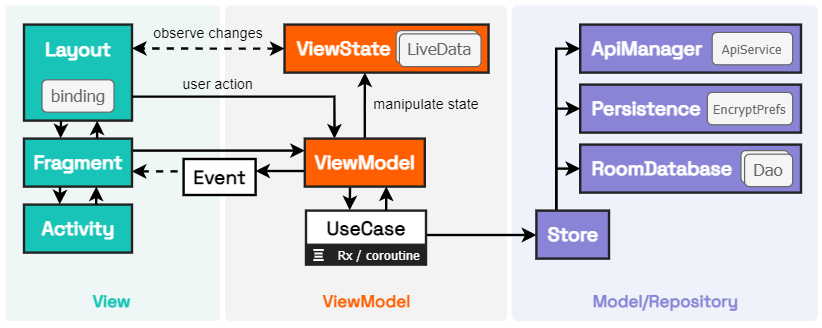

The diagram above was exported from draw.io. Its source (the exported page's mxGraphModel, read from the mxfile embedded in the PNG):
<mxGraphModel dx="861" dy="467" grid="1" gridSize="5" guides="1" tooltips="1" connect="1" arrows="1" fold="1" page="1" pageScale="1" pageWidth="827" pageHeight="1169" math="0" shadow="0">
  <root>
    <mxCell id="0" />
    <mxCell id="1" parent="0" />
    <mxCell id="2" value="" style="shape=ext;double=1;rounded=0;whiteSpace=wrap;html=1;fontColor=#8A84D6;strokeColor=none;fillColor=#FFFFFF;" vertex="1" parent="1">
      <mxGeometry x="118" y="985" width="684" height="271" as="geometry" />
    </mxCell>
    <mxCell id="3" value="" style="rounded=1;whiteSpace=wrap;html=1;arcSize=2;strokeColor=none;fillOpacity=50;fillColor=#DFF0EE;" vertex="1" parent="1">
      <mxGeometry x="122" y="989" width="179" height="263" as="geometry" />
    </mxCell>
    <mxCell id="4" value="" style="rounded=1;whiteSpace=wrap;html=1;arcSize=2;strokeColor=none;fillOpacity=50;fillColor=#E7E8E9;editable=1;expand=0;movable=1;cloneable=0;deletable=0;resizable=1;rotatable=0;" vertex="1" parent="1">
      <mxGeometry x="305" y="989" width="235" height="263" as="geometry" />
    </mxCell>
    <mxCell id="5" value="" style="rounded=1;whiteSpace=wrap;html=1;arcSize=2;strokeColor=none;fillOpacity=50;fillColor=#DDE5F5;" vertex="1" parent="1">
      <mxGeometry x="544" y="989" width="255" height="263" as="geometry" />
    </mxCell>
    <mxCell id="6" value="View" style="text;html=1;strokeColor=none;fillColor=none;align=center;verticalAlign=middle;whiteSpace=wrap;rounded=0;labelBackgroundColor=none;fontSize=14;fontStyle=1;fillOpacity=40;fontFamily=Space Grotesk;fontColor=#17C4B7;fontSource=https%3A%2F%2Ffonts.googleapis.com%2Fcss%3Ffamily%3DSpace%2BGrotesk;" vertex="1" parent="1">
      <mxGeometry x="181" y="1225" width="60" height="20" as="geometry" />
    </mxCell>
    <mxCell id="7" value="&lt;font style=&quot;font-size: 16px&quot;&gt;Layout&lt;br&gt;&lt;br&gt;&lt;br&gt;&lt;/font&gt;" style="rounded=1;whiteSpace=wrap;html=1;fontSize=16;verticalAlign=middle;strokeWidth=2;fontColor=#FFFFFF;arcSize=0;fillColor=#17C4B7;strokeColor=#222222;fontFamily=Space Grotesk;fontSource=https%3A%2F%2Ffonts.googleapis.com%2Fcss%3Ffamily%3DSpace%2BGrotesk;fontStyle=1" vertex="1" parent="1">
      <mxGeometry x="137.5" y="1005" width="90" height="80" as="geometry" />
    </mxCell>
    <mxCell id="8" value="&lt;font style=&quot;font-size: 16px&quot;&gt;Event&lt;/font&gt;" style="rounded=1;whiteSpace=wrap;html=1;fontSize=16;strokeWidth=2;arcSize=0;fontFamily=Space Grotesk;fontSource=https%3A%2F%2Ffonts.googleapis.com%2Fcss%3Ffamily%3DSpace%2BGrotesk;fontStyle=1" vertex="1" parent="1">
      <mxGeometry x="270.5" y="1117" width="60" height="30" as="geometry" />
    </mxCell>
    <mxCell id="9" value="&lt;font style=&quot;font-size: 14px;&quot;&gt;binding&lt;/font&gt;" style="rounded=1;whiteSpace=wrap;html=1;fillColor=#f5f5f5;fontSize=14;align=center;verticalAlign=middle;fontFamily=Tahoma;strokeColor=#666666;fontColor=#666666;" vertex="1" parent="1">
      <mxGeometry x="152.5" y="1051" width="60" height="27" as="geometry" />
    </mxCell>
    <mxCell id="10" value="&lt;span style=&quot;font-size: 12px&quot;&gt;observe changes&lt;/span&gt;" style="text;html=1;resizable=0;points=[];align=center;verticalAlign=middle;labelBackgroundColor=none;fontSize=16;fontColor=#000000;" vertex="1" connectable="0" parent="1">
      <mxGeometry x="282" y="1023" as="geometry">
        <mxPoint x="8.5" y="-12" as="offset" />
      </mxGeometry>
    </mxCell>
    <mxCell id="11" value="&lt;font style=&quot;font-size: 12px&quot; color=&quot;#000000&quot;&gt;user action&lt;/font&gt;" style="text;html=1;resizable=0;points=[];align=center;verticalAlign=middle;labelBackgroundColor=none;fontSize=17;fontColor=#4E668A;" vertex="1" connectable="0" parent="1">
      <mxGeometry x="298.5" y="1061.5033333333333" as="geometry">
        <mxPoint y="-9" as="offset" />
      </mxGeometry>
    </mxCell>
    <mxCell id="12" style="edgeStyle=orthogonalEdgeStyle;rounded=0;orthogonalLoop=1;jettySize=auto;html=1;exitX=1;exitY=0.25;exitDx=0;exitDy=0;strokeWidth=2;fontSize=19;startArrow=none;startFill=0;entryX=0;entryY=0.25;entryDx=0;entryDy=0;" edge="1" source="14" target="29" parent="1">
      <mxGeometry relative="1" as="geometry">
        <Array as="points" />
        <mxPoint x="371.16666666666674" y="1105.3333333333335" as="targetPoint" />
      </mxGeometry>
    </mxCell>
    <mxCell id="13" style="edgeStyle=orthogonalEdgeStyle;rounded=0;orthogonalLoop=1;jettySize=auto;html=1;exitX=0.998;exitY=0.683;exitDx=0;exitDy=0;startArrow=classic;startFill=1;endArrow=none;endFill=0;strokeWidth=2;fontSize=16;fontColor=#6280AD;exitPerimeter=0;entryX=-0.004;entryY=0.344;entryDx=0;entryDy=0;entryPerimeter=0;dashed=1;" edge="1" source="14" target="8" parent="1">
      <mxGeometry relative="1" as="geometry">
        <mxPoint x="270.5" y="1127" as="targetPoint" />
      </mxGeometry>
    </mxCell>
    <mxCell id="14" value="&lt;font style=&quot;font-size: 16px&quot;&gt;Fragment&lt;/font&gt;" style="rounded=1;whiteSpace=wrap;html=1;fontSize=16;verticalAlign=middle;strokeWidth=2;fontColor=#FFFFFF;arcSize=0;fillColor=#17C4B7;strokeColor=#222222;fontFamily=Space Grotesk;fontSource=https%3A%2F%2Ffonts.googleapis.com%2Fcss%3Ffamily%3DSpace%2BGrotesk;fontStyle=1" vertex="1" parent="1">
      <mxGeometry x="137.5" y="1100" width="90" height="40" as="geometry" />
    </mxCell>
    <mxCell id="15" style="edgeStyle=orthogonalEdgeStyle;rounded=0;orthogonalLoop=1;jettySize=auto;html=1;endArrow=classic;endFill=1;strokeWidth=2;fontSize=16;dashed=1;fillColor=#dae8fc;strokeColor=#000000;startArrow=classic;startFill=1;exitX=0;exitY=0.5;exitDx=0;exitDy=0;" edge="1" source="43" parent="1">
      <mxGeometry relative="1" as="geometry">
        <mxPoint x="350.5" y="1024.83" as="sourcePoint" />
        <mxPoint x="227.5" y="1024.83" as="targetPoint" />
      </mxGeometry>
    </mxCell>
    <mxCell id="16" style="edgeStyle=orthogonalEdgeStyle;rounded=0;orthogonalLoop=1;jettySize=auto;html=1;entryX=0.247;entryY=0;entryDx=0;entryDy=0;startArrow=none;startFill=0;endArrow=classic;endFill=1;strokeColor=#000000;strokeWidth=2;fontSize=17;fontColor=#4E668A;exitX=1;exitY=0.75;exitDx=0;exitDy=0;entryPerimeter=0;" edge="1" source="7" target="29" parent="1">
      <mxGeometry relative="1" as="geometry">
        <mxPoint x="232.5" y="1065" as="sourcePoint" />
        <Array as="points">
          <mxPoint x="396" y="1065" />
        </Array>
        <mxPoint x="396.16666666666674" y="1095.3333333333335" as="targetPoint" />
      </mxGeometry>
    </mxCell>
    <mxCell id="17" value="&lt;font style=&quot;font-size: 14px;&quot;&gt;Model/Repository&lt;/font&gt;" style="text;html=1;strokeColor=none;fillColor=none;align=center;verticalAlign=middle;whiteSpace=wrap;rounded=0;labelBackgroundColor=none;fontSize=14;fontStyle=1;fillOpacity=40;fontColor=#8A84D6;fontFamily=Space Grotesk;fontSource=https%3A%2F%2Ffonts.googleapis.com%2Fcss%3Ffamily%3DSpace%2BGrotesk;" vertex="1" parent="1">
      <mxGeometry x="574.7240433212996" y="1225" width="194.54873646209387" height="20" as="geometry" />
    </mxCell>
    <mxCell id="18" value="&amp;nbsp; RoomDatabase" style="rounded=1;whiteSpace=wrap;html=1;fontSize=16;align=left;strokeWidth=2;fontColor=#FFFFFF;arcSize=0;fillColor=#8A84D6;strokeColor=#222222;fontFamily=Space Grotesk;fontSource=https%3A%2F%2Ffonts.googleapis.com%2Fcss%3Ffamily%3DSpace%2BGrotesk;fontStyle=1" vertex="1" parent="1">
      <mxGeometry x="601" y="1105" width="184" height="40" as="geometry" />
    </mxCell>
    <mxCell id="19" style="edgeStyle=orthogonalEdgeStyle;rounded=0;orthogonalLoop=1;jettySize=auto;html=1;exitX=0;exitY=0.5;exitDx=0;exitDy=0;startArrow=classic;startFill=1;endArrow=none;endFill=0;strokeColor=#000000;strokeWidth=2;fontSize=17;fontColor=#4D4D4D;" edge="1" source="20" parent="1">
      <mxGeometry relative="1" as="geometry">
        <mxPoint x="581" y="1160" as="targetPoint" />
        <Array as="points">
          <mxPoint x="581" y="1075" />
          <mxPoint x="581" y="1160" />
        </Array>
      </mxGeometry>
    </mxCell>
    <mxCell id="20" value="&lt;span style=&quot;font-size: 16px&quot;&gt;&amp;nbsp; Persistence&lt;/span&gt;" style="rounded=1;whiteSpace=wrap;html=1;fontSize=16;strokeWidth=2;fontColor=#FFFFFF;arcSize=0;fillColor=#8A84D6;strokeColor=#222222;align=left;fontFamily=Space Grotesk;fontSource=https%3A%2F%2Ffonts.googleapis.com%2Fcss%3Ffamily%3DSpace%2BGrotesk;fontStyle=1" vertex="1" parent="1">
      <mxGeometry x="601" y="1055" width="184" height="40" as="geometry" />
    </mxCell>
    <mxCell id="21" value="&lt;span style=&quot;font-size: 16px&quot;&gt;&amp;nbsp; ApiManager&lt;/span&gt;" style="rounded=1;whiteSpace=wrap;html=1;fontSize=16;fontColor=#FFFFFF;strokeWidth=2;arcSize=0;fillColor=#8A84D6;strokeColor=#222222;align=left;fontFamily=Space Grotesk;fontSource=https%3A%2F%2Ffonts.googleapis.com%2Fcss%3Ffamily%3DSpace%2BGrotesk;fontStyle=1" vertex="1" parent="1">
      <mxGeometry x="601" y="1005" width="184" height="40" as="geometry" />
    </mxCell>
    <mxCell id="22" style="edgeStyle=orthogonalEdgeStyle;rounded=0;orthogonalLoop=1;jettySize=auto;html=1;exitX=0;exitY=0.5;exitDx=0;exitDy=0;startArrow=classic;startFill=1;endArrow=none;endFill=0;strokeColor=#000000;strokeWidth=2;fontSize=17;fontColor=#4D4D4D;" edge="1" source="21" parent="1">
      <mxGeometry relative="1" as="geometry">
        <mxPoint x="581" y="1160" as="targetPoint" />
        <Array as="points">
          <mxPoint x="581" y="1025" />
          <mxPoint x="581" y="1160" />
        </Array>
      </mxGeometry>
    </mxCell>
    <mxCell id="23" style="edgeStyle=orthogonalEdgeStyle;rounded=0;orthogonalLoop=1;jettySize=auto;html=1;exitX=1;exitY=0.5;exitDx=0;exitDy=0;strokeWidth=2;" edge="1" parent="1">
      <mxGeometry relative="1" as="geometry">
        <mxPoint x="472.83333333333326" y="1180.3333333333337" as="sourcePoint" />
        <mxPoint x="564.5" y="1180.3333333333337" as="targetPoint" />
      </mxGeometry>
    </mxCell>
    <mxCell id="24" value="&lt;font style=&quot;font-size: 14px;&quot;&gt;ViewModel&lt;/font&gt;" style="text;html=1;strokeColor=none;fillColor=none;align=center;verticalAlign=middle;whiteSpace=wrap;rounded=0;labelBackgroundColor=none;fontSize=14;fontStyle=1;fillOpacity=40;fontColor=#FF5F00;fontFamily=Space Grotesk;fontSource=https%3A%2F%2Ffonts.googleapis.com%2Fcss%3Ffamily%3DSpace%2BGrotesk;" vertex="1" parent="1">
      <mxGeometry x="380.6470588235294" y="1225" width="84.70588235294119" height="20" as="geometry" />
    </mxCell>
    <mxCell id="25" value="&lt;font style=&quot;font-size: 16px;&quot;&gt;UseCase&lt;br style=&quot;font-size: 16px;&quot;&gt;&lt;br style=&quot;font-size: 16px;&quot;&gt;&lt;/font&gt;" style="rounded=1;whiteSpace=wrap;html=1;fontSize=16;verticalAlign=middle;strokeWidth=2;arcSize=0;strokeColor=#222222;horizontal=1;labelPosition=center;verticalLabelPosition=middle;align=center;spacingTop=2;fontFamily=Space Grotesk;fontSource=https%3A%2F%2Ffonts.googleapis.com%2Fcss%3Ffamily%3DSpace%2BGrotesk;fontStyle=1" vertex="1" parent="1">
      <mxGeometry x="372.5" y="1160" width="100" height="45" as="geometry" />
    </mxCell>
    <mxCell id="26" style="edgeStyle=orthogonalEdgeStyle;rounded=0;orthogonalLoop=1;jettySize=auto;html=1;entryX=1.004;entryY=0.334;entryDx=0;entryDy=0;startArrow=none;startFill=0;endArrow=classic;endFill=1;strokeWidth=2;fontSize=16;fontColor=#6280AD;entryPerimeter=0;" edge="1" parent="1">
      <mxGeometry relative="1" as="geometry">
        <mxPoint x="371.5" y="1126.9999999999998" as="sourcePoint" />
        <mxPoint x="330.3333333333335" y="1126.9999999999998" as="targetPoint" />
      </mxGeometry>
    </mxCell>
    <mxCell id="27" style="edgeStyle=orthogonalEdgeStyle;rounded=0;orthogonalLoop=1;jettySize=auto;html=1;exitX=0.377;exitY=1.011;exitDx=0;exitDy=0;entryX=0.364;entryY=-0.007;entryDx=0;entryDy=0;startArrow=none;startFill=0;endArrow=classic;endFill=1;strokeColor=#000000;strokeWidth=2;fontSize=17;fontColor=#000000;exitPerimeter=0;entryPerimeter=0;" edge="1" source="29" target="25" parent="1">
      <mxGeometry relative="1" as="geometry" />
    </mxCell>
    <mxCell id="28" style="edgeStyle=orthogonalEdgeStyle;rounded=0;orthogonalLoop=1;jettySize=auto;html=1;exitX=0.5;exitY=0;exitDx=0;exitDy=0;entryX=0.394;entryY=0.997;entryDx=0;entryDy=0;entryPerimeter=0;startArrow=none;startFill=0;endArrow=classic;endFill=1;strokeColor=#000000;strokeWidth=2;fontSize=17;fontColor=#000000;" edge="1" source="29" target="43" parent="1">
      <mxGeometry relative="1" as="geometry" />
    </mxCell>
    <mxCell id="29" value="&lt;span style=&quot;font-size: 16px;&quot;&gt;ViewModel&lt;/span&gt;" style="rounded=1;whiteSpace=wrap;html=1;fontSize=16;align=center;fontColor=#FFFFFF;strokeWidth=2;arcSize=0;fillColor=#FF5F00;strokeColor=#222222;fontStyle=1;fontFamily=Space Grotesk;fontSource=https%3A%2F%2Ffonts.googleapis.com%2Fcss%3Ffamily%3DSpace%2BGrotesk;" vertex="1" parent="1">
      <mxGeometry x="371.5" y="1100" width="100" height="40" as="geometry" />
    </mxCell>
    <mxCell id="30" style="edgeStyle=orthogonalEdgeStyle;rounded=0;orthogonalLoop=1;jettySize=auto;html=1;exitX=0.668;exitY=0.001;exitDx=0;exitDy=0;entryX=0.679;entryY=0.998;entryDx=0;entryDy=0;startArrow=none;startFill=0;endArrow=classic;endFill=1;strokeColor=#000000;strokeWidth=2;fontSize=17;fontColor=#000000;exitPerimeter=0;entryPerimeter=0;" edge="1" source="25" target="29" parent="1">
      <mxGeometry relative="1" as="geometry" />
    </mxCell>
    <mxCell id="31" value="manipulate state" style="text;html=1;" vertex="1" parent="1">
      <mxGeometry x="426.83" y="1057.67" width="110" height="30" as="geometry" />
    </mxCell>
    <mxCell id="32" value="" style="endArrow=classic;html=1;fontSize=14;fontColor=#8A84D6;strokeWidth=2;entryX=0;entryY=0.5;entryDx=0;entryDy=0;" edge="1" target="18" parent="1">
      <mxGeometry width="50" height="50" relative="1" as="geometry">
        <mxPoint x="580" y="1125" as="sourcePoint" />
        <mxPoint x="595" y="1127" as="targetPoint" />
      </mxGeometry>
    </mxCell>
    <mxCell id="33" value="&lt;span style=&quot;font-size: 16px&quot;&gt;Store&lt;/span&gt;" style="rounded=1;whiteSpace=wrap;html=1;fontSize=16;align=center;strokeWidth=2;fontColor=#FFFFFF;arcSize=0;fillColor=#8A84D6;strokeColor=#222222;fontFamily=Space Grotesk;fontSource=https%3A%2F%2Ffonts.googleapis.com%2Fcss%3Ffamily%3DSpace%2BGrotesk;fontStyle=1" vertex="1" parent="1">
      <mxGeometry x="564.5" y="1160" width="60.5" height="40" as="geometry" />
    </mxCell>
    <mxCell id="34" value="" style="rounded=1;whiteSpace=wrap;html=1;fontSize=14;fontColor=#8A84D6;arcSize=0;align=right;verticalAlign=bottom;fillColor=#222222;strokeColor=#222222;imageWidth=24;" vertex="1" parent="1">
      <mxGeometry x="373" y="1188" width="99" height="17" as="geometry" />
    </mxCell>
    <mxCell id="35" value="&lt;font color=&quot;#ffffff&quot; style=&quot;font-size: 11px;&quot;&gt;Rx / coroutine&lt;/font&gt;" style="rounded=1;whiteSpace=wrap;html=1;fontSize=11;fontColor=#8A84D6;arcSize=0;align=right;verticalAlign=middle;labelPosition=center;verticalLabelPosition=middle;spacingTop=4;fillColor=#222222;strokeColor=#222222;fontFamily=Tahoma;" vertex="1" parent="1">
      <mxGeometry x="373" y="1189" width="97" height="12" as="geometry" />
    </mxCell>
    <mxCell id="36" value="" style="group" vertex="1" connectable="0" parent="1">
      <mxGeometry x="377.6468472906404" y="1194" width="13.66" height="10.000000000000114" as="geometry" />
    </mxCell>
    <mxCell id="37" value="" style="group" vertex="1" connectable="0" parent="36">
      <mxGeometry x="5" width="8.66" height="10" as="geometry" />
    </mxCell>
    <mxCell id="38" value="" style="group" vertex="1" connectable="0" parent="37">
      <mxGeometry x="-4" y="-2" width="8.66" height="10" as="geometry" />
    </mxCell>
    <mxCell id="39" value="" style="rounded=0;whiteSpace=wrap;html=1;labelBackgroundColor=none;strokeColor=none;fontSize=17;fontColor=#4E668A;align=center;gradientColor=none;fillColor=#FFFFFF;" vertex="1" parent="38">
      <mxGeometry width="8.66" height="1.6129032258064349" as="geometry" />
    </mxCell>
    <mxCell id="40" value="" style="rounded=0;whiteSpace=wrap;html=1;labelBackgroundColor=none;strokeColor=none;fontSize=17;fontColor=#4E668A;align=center;gradientColor=none;fillColor=#FFFFFF;" vertex="1" parent="38">
      <mxGeometry y="8.387096774193564" width="8.66" height="1.6129032258064349" as="geometry" />
    </mxCell>
    <mxCell id="41" value="" style="rounded=0;whiteSpace=wrap;html=1;labelBackgroundColor=none;strokeColor=none;fontSize=17;fontColor=#4E668A;align=center;gradientColor=none;fillColor=#FFFFFF;" vertex="1" parent="38">
      <mxGeometry x="0.9345070993914787" y="2.9032258064516707" width="6.68910344827586" height="1.6433353621424056" as="geometry" />
    </mxCell>
    <mxCell id="42" value="" style="rounded=0;whiteSpace=wrap;html=1;labelBackgroundColor=none;strokeColor=none;fontSize=17;fontColor=#4E668A;align=center;gradientColor=none;fillColor=#FFFFFF;" vertex="1" parent="38">
      <mxGeometry x="0.9345070993914787" y="5.614729153986388" width="6.68910344827586" height="1.6433353621424056" as="geometry" />
    </mxCell>
    <mxCell id="43" value="&lt;span style=&quot;font-size: 16px&quot;&gt;&amp;nbsp; ViewState&lt;/span&gt;" style="rounded=1;whiteSpace=wrap;html=1;fontSize=16;align=left;verticalAlign=middle;fontColor=#FFFFFF;strokeWidth=2;arcSize=0;fillColor=#FF5F00;strokeColor=#222222;fontFamily=Space Grotesk;fontSource=https%3A%2F%2Ffonts.googleapis.com%2Fcss%3Ffamily%3DSpace%2BGrotesk;fontStyle=1" vertex="1" parent="1">
      <mxGeometry x="354.60526315789474" y="1005" width="170" height="40" as="geometry" />
    </mxCell>
    <mxCell id="44" value="" style="rounded=1;whiteSpace=wrap;html=1;fillColor=#f5f5f5;fontSize=16;align=center;verticalAlign=middle;strokeColor=#666666;fontColor=#666666;" vertex="1" parent="1">
      <mxGeometry x="447.60526315789474" y="1010" width="68" height="27.272727272727273" as="geometry" />
    </mxCell>
    <mxCell id="45" value="&lt;font style=&quot;font-size: 14px;&quot;&gt;LiveData&lt;/font&gt;" style="rounded=1;whiteSpace=wrap;html=1;fillColor=#f5f5f5;fontSize=14;align=center;verticalAlign=middle;fontFamily=Tahoma;spacing=0;spacingBottom=2;strokeColor=#666666;fontColor=#666666;" vertex="1" parent="1">
      <mxGeometry x="450.36842105263156" y="1012.7272727272727" width="68" height="27.272727272727273" as="geometry" />
    </mxCell>
    <mxCell id="46" value="" style="rounded=1;whiteSpace=wrap;html=1;fillColor=#f5f5f5;fontSize=16;align=center;verticalAlign=middle;strokeColor=#666666;fontColor=#666666;" vertex="1" parent="1">
      <mxGeometry x="735" y="1110" width="40" height="27" as="geometry" />
    </mxCell>
    <mxCell id="47" value="&lt;font style=&quot;font-size: 14px;&quot;&gt;Dao&lt;/font&gt;" style="rounded=1;whiteSpace=wrap;html=1;fillColor=#f5f5f5;fontSize=14;align=center;verticalAlign=middle;fontFamily=Tahoma;spacing=0;spacingBottom=1;strokeColor=#666666;fontColor=#666666;" vertex="1" parent="1">
      <mxGeometry x="738" y="1113" width="40" height="27" as="geometry" />
    </mxCell>
    <mxCell id="48" value="&lt;font style=&quot;font-size: 16px;&quot;&gt;Activity&lt;/font&gt;" style="rounded=1;whiteSpace=wrap;html=1;fontSize=16;verticalAlign=middle;strokeWidth=2;fontColor=#FFFFFF;arcSize=0;fillColor=#17C4B7;strokeColor=#222222;fontFamily=Space Grotesk;fontSource=https%3A%2F%2Ffonts.googleapis.com%2Fcss%3Ffamily%3DSpace%2BGrotesk;fontStyle=1" vertex="1" parent="1">
      <mxGeometry x="137.5" y="1155" width="90" height="40" as="geometry" />
    </mxCell>
    <mxCell id="49" value="" style="group" vertex="1" connectable="0" parent="1">
      <mxGeometry x="167.25" y="1140" width="30.5" height="15.01" as="geometry" />
    </mxCell>
    <mxCell id="50" style="edgeStyle=orthogonalEdgeStyle;rounded=0;orthogonalLoop=1;jettySize=auto;html=1;exitX=0.377;exitY=1.011;exitDx=0;exitDy=0;entryX=0.364;entryY=-0.007;entryDx=0;entryDy=0;startArrow=none;startFill=0;endArrow=classic;endFill=1;strokeColor=#000000;strokeWidth=2;fontSize=17;fontColor=#000000;exitPerimeter=0;entryPerimeter=0;" edge="1" parent="49">
      <mxGeometry relative="1" as="geometry">
        <mxPoint x="0.2999999999999545" y="0.3878360248447069" as="sourcePoint" />
        <mxPoint y="14.741498136645868" as="targetPoint" />
      </mxGeometry>
    </mxCell>
    <mxCell id="51" style="edgeStyle=orthogonalEdgeStyle;rounded=0;orthogonalLoop=1;jettySize=auto;html=1;exitX=0.668;exitY=0.001;exitDx=0;exitDy=0;entryX=0.679;entryY=0.998;entryDx=0;entryDy=0;startArrow=none;startFill=0;endArrow=classic;endFill=1;strokeColor=#000000;strokeWidth=2;fontSize=17;fontColor=#000000;exitPerimeter=0;entryPerimeter=0;" edge="1" parent="49">
      <mxGeometry relative="1" as="geometry">
        <mxPoint x="30.399999999999864" y="15.01" as="sourcePoint" />
        <mxPoint x="30.5" as="targetPoint" />
      </mxGeometry>
    </mxCell>
    <mxCell id="52" value="" style="group" vertex="1" connectable="0" parent="1">
      <mxGeometry x="168" y="1085" width="30.5" height="15.01" as="geometry" />
    </mxCell>
    <mxCell id="53" style="edgeStyle=orthogonalEdgeStyle;rounded=0;orthogonalLoop=1;jettySize=auto;html=1;exitX=0.377;exitY=1.011;exitDx=0;exitDy=0;entryX=0.364;entryY=-0.007;entryDx=0;entryDy=0;startArrow=none;startFill=0;endArrow=classic;endFill=1;strokeColor=#000000;strokeWidth=2;fontSize=17;fontColor=#000000;exitPerimeter=0;entryPerimeter=0;" edge="1" parent="52">
      <mxGeometry relative="1" as="geometry">
        <mxPoint x="0.2999999999999545" y="0.3878360248447069" as="sourcePoint" />
        <mxPoint y="14.741498136645868" as="targetPoint" />
      </mxGeometry>
    </mxCell>
    <mxCell id="54" style="edgeStyle=orthogonalEdgeStyle;rounded=0;orthogonalLoop=1;jettySize=auto;html=1;exitX=0.668;exitY=0.001;exitDx=0;exitDy=0;entryX=0.679;entryY=0.998;entryDx=0;entryDy=0;startArrow=none;startFill=0;endArrow=classic;endFill=1;strokeColor=#000000;strokeWidth=2;fontSize=17;fontColor=#000000;exitPerimeter=0;entryPerimeter=0;" edge="1" parent="52">
      <mxGeometry relative="1" as="geometry">
        <mxPoint x="30.399999999999864" y="15.01" as="sourcePoint" />
        <mxPoint x="30.5" as="targetPoint" />
      </mxGeometry>
    </mxCell>
    <mxCell id="55" value="&lt;font style=&quot;font-size: 11px;&quot;&gt;EncryptPrefs&lt;/font&gt;" style="rounded=1;whiteSpace=wrap;html=1;fillColor=#f5f5f5;fontSize=11;align=center;verticalAlign=top;fontFamily=Tahoma;strokeColor=#666666;fontColor=#666666;" vertex="1" parent="1">
      <mxGeometry x="707" y="1061.5" width="71" height="27" as="geometry" />
    </mxCell>
    <mxCell id="56" value="&lt;font style=&quot;font-size: 11px&quot;&gt;ApiService&lt;/font&gt;" style="rounded=1;whiteSpace=wrap;html=1;fillColor=#f5f5f5;fontSize=11;align=center;verticalAlign=top;fontFamily=Tahoma;strokeColor=#666666;fontColor=#666666;" vertex="1" parent="1">
      <mxGeometry x="711" y="1011.5" width="67" height="27" as="geometry" />
    </mxCell>
  </root>
</mxGraphModel>